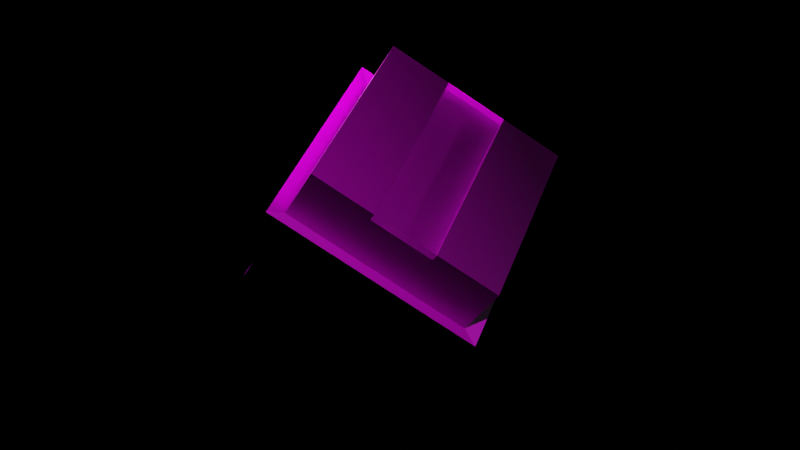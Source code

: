 # Source: TestAnim.blend  (saved by Blender 2.80.75; exported with 4.5.12 LTS)
import bpy
from mathutils import Matrix  # noqa: F401  (used for matrix-valued properties, if any)

bpy.ops.wm.read_factory_settings(use_empty=True)
scene = bpy.context.scene
scene.name = 'Scene'

# ---- collections
col_collection = bpy.data.collections.new('Collection'); scene.collection.children.link(col_collection)

# ---- images (referenced by path relative to the original .blend; pixels are not part of the script)
import os
ASSET_DIR = os.environ.get("B2B_ASSET_DIR", "")  # directory of the original .blend (textures are referenced by path, not embedded)
HERE = os.path.dirname(os.path.abspath(__file__))  # packed textures are extracted next to this script under _unpacked/

def load_image(name, relpath, width, height, colorspace="sRGB"):
    """Load a texture the original file referenced (path relative to the .blend, or extracted next to this script)."""
    p = next((c for c in (os.path.join(HERE, relpath), os.path.join(ASSET_DIR, relpath)) if relpath and os.path.exists(c)), "")
    if p:
        img = bpy.data.images.load(p, check_existing=True)
        img.name = name
    else:  # same state as the original file: an image datablock whose file is absent (Cycles renders it pink)
        img = bpy.data.images.new(name, width, height)
        img.source = "FILE"
        img.filepath = "//" + (relpath or name)
    img.colorspace_settings.name = colorspace
    return img
img_material_0_basecolor_jpg = load_image('material_0_baseColor.jpg', 'material_0_baseColor.jpg', 1024, 1024, 'sRGB')
img_material_0_normals_jpg = load_image('material_0_Normals.jpg', 'material_0_Normals.jpg', 1024, 1024, 'sRGB')

# ---- materials (node trees are filled in below, after node groups)
mat_material = bpy.data.materials.new('Material')
mat_material.alpha_threshold = 0.0
mat_material.use_transparent_shadow = False
mat_material.line_color = (0.0, 0.0, 0.0, 1.0)

# ---- material node trees
mat_material.use_nodes = True; mat_material.node_tree.nodes.clear()
_N = mat_material.node_tree.nodes; _L = mat_material.node_tree.links
n0 = _N.new('ShaderNodeOutputMaterial'); n0.name = 'Material Output'; n0.location = (300, 300)
n1 = _N.new('ShaderNodeBsdfPrincipled'); n1.name = 'Principled BSDF'; n1.location = (10, 300)
n1.distribution = 'GGX'
n1.subsurface_method = 'BURLEY'
n1.inputs[2].default_value = 0.4
n1.inputs[3].default_value = 1.45
n1.inputs[27].default_value = (0.0, 0.0, 0.0, 1.0)
n1.inputs[28].default_value = 1.0
n2 = _N.new('ShaderNodeTexImage'); n2.name = 'Image Texture'; n2.location = (-404, 288)
n2.image = img_material_0_basecolor_jpg
n3 = _N.new('ShaderNodeTexImage'); n3.name = 'Image Texture.001'; n3.location = (-693, -29)
n3.image = img_material_0_normals_jpg
n4 = _N.new('ShaderNodeNormalMap'); n4.name = 'Normal Map'; n4.location = (-318, -141)
_L.new(n1.outputs[0], n0.inputs[0])
_L.new(n2.outputs[0], n1.inputs[0])
_L.new(n3.outputs[0], n4.inputs[1])
_L.new(n4.outputs[0], n1.inputs[5])
n0.is_active_output = True

# ---- world
world_world = bpy.data.worlds.new('World'); scene.world = world_world
world_world.use_nodes = True; world_world.node_tree.nodes.clear()
_N = world_world.node_tree.nodes; _L = world_world.node_tree.links
n0 = _N.new('ShaderNodeOutputWorld'); n0.name = 'World Output'; n0.location = (300, 300)
n1 = _N.new('ShaderNodeBackground'); n1.name = 'Background'; n1.location = (10, 300)
n1.inputs[0].default_value = (0.05088, 0.05088, 0.05088, 1.0)
n1.inputs[1].default_value = 0.0
_L.new(n1.outputs[0], n0.inputs[0])
n0.is_active_output = True
world_world.color = (0.05088, 0.05088, 0.05088)
world_world.use_sun_shadow = False
world_world.sun_shadow_jitter_overblur = 0.0

# ---- cameras
cam_camera = bpy.data.cameras.new('Camera')
cam_camera.clip_end = 100.0
cam_camera.ortho_scale = 7.314

# ---- lights
light_light = bpy.data.lights.new('Light', 'POINT')
light_light.transmission_factor = 0.0
light_light.energy = 1000.0
light_light.shadow_soft_size = 0.1
light_light.shadow_maximum_resolution = 0.006
light_light.use_absolute_resolution = True
light_light_001 = bpy.data.lights.new('Light.001', 'POINT')
light_light_001.transmission_factor = 0.0
light_light_001.energy = 1000.0
light_light_001.shadow_soft_size = 0.1
light_light_001.shadow_maximum_resolution = 0.006
light_light_001.use_absolute_resolution = True
light_light_002 = bpy.data.lights.new('Light.002', 'POINT')
light_light_002.transmission_factor = 0.0
light_light_002.energy = 50.0
light_light_002.shadow_soft_size = 0.1
light_light_002.shadow_maximum_resolution = 0.006
light_light_002.use_absolute_resolution = True
light_light_003 = bpy.data.lights.new('Light.003', 'POINT')
light_light_003.transmission_factor = 0.0
light_light_003.energy = 100.0
light_light_003.shadow_soft_size = 0.1
light_light_003.shadow_maximum_resolution = 0.006
light_light_003.use_absolute_resolution = True

# ---- meshes
me_cube = bpy.data.meshes.new('Cube')
me_cube.from_pydata([(1.0, 1.0, 1.0), (1.0, 1.0, -1.0), (1.0, -1.0, 1.0), (1.0, -1.0, -1.0), (-1.0, 1.0, 1.0), (-1.0, 1.0, -1.0), (-1.0, -1.0, 1.0), (-1.0, -1.0, -1.0), (1.0, 1.0, 0.3333), (1.0, 1.0, -0.3333), (-1.0, -1.0, -0.3333), (-1.0, -1.0, 0.3333), (1.0, -1.0, 0.3333), (1.0, -1.0, -0.3333), (-1.0, 1.0, 0.3333), (-1.0, 1.0, -0.3333), (1.15, 1.15, 0.3833), (1.15, 1.15, -0.3833), (-1.15, -1.15, -0.3833), (-1.15, -1.15, 0.3833), (1.15, -1.15, 0.3833), (1.15, -1.15, -0.3833), (-1.15, 1.15, 0.3833), (-1.15, 1.15, -0.3833), (-1.0, 0.3333, -1.0), (-1.0, -0.3333, -1.0), (1.0, 0.3333, 1.0), (1.0, -0.3333, 1.0), (-1.0, -0.3333, 1.0), (-1.0, 0.3333, 1.0), (1.0, -0.3333, -1.0), (1.0, 0.3333, -1.0), (1.0, 0.3333, -0.3333), (1.0, -0.3333, -0.3333), (1.0, 0.3333, 0.3333), (1.0, -0.3333, 0.3333), (-1.0, -0.3333, -0.3333), (-1.0, 0.3333, -0.3333), (-1.0, -0.3333, 0.3333), (-1.0, 0.3333, 0.3333), (1.15, 0.3833, -0.3833), (1.15, -0.3833, -0.3833), (1.15, 0.3833, 0.3833), (1.15, -0.3833, 0.3833), (-1.15, -0.3833, -0.3833), (-1.15, 0.3833, -0.3833), (-1.15, -0.3833, 0.3833), (-1.15, 0.3833, 0.3833), (1.0, 0.3333, 0.9117), (1.0, -0.3333, 0.9117), (-1.0, -0.3333, 0.9117), (-1.0, 0.3333, 0.9117)], [], [(27, 28, 6, 2), (12, 2, 6, 11), (39, 29, 4, 14), (25, 30, 3, 7), (35, 27, 2, 12), (14, 4, 0, 8), (5, 15, 9, 1), (9, 15, 23, 17), (30, 33, 13, 3), (32, 9, 17, 40), (24, 37, 15, 5), (36, 10, 18, 44), (3, 13, 10, 7), (10, 13, 21, 18), (23, 22, 16, 17), (41, 43, 20, 21), (45, 47, 22, 23), (21, 20, 19, 18), (12, 11, 19, 20), (39, 14, 22, 47), (35, 12, 20, 43), (14, 8, 16, 22), (8, 34, 42, 16), (34, 35, 43, 42), (11, 38, 46, 19), (38, 39, 47, 46), (18, 19, 46, 44), (44, 46, 47, 45), (17, 16, 42, 40), (40, 42, 43, 41), (15, 37, 45, 23), (37, 36, 44, 45), (7, 10, 36, 25), (25, 36, 37, 24), (13, 33, 41, 21), (33, 32, 40, 41), (1, 9, 32, 31), (31, 32, 33, 30), (8, 0, 26, 34), (34, 26, 27, 35), (5, 1, 31, 24), (24, 31, 30, 25), (11, 6, 28, 38), (38, 28, 29, 39), (0, 4, 29, 26), (26, 29, 51, 48), (48, 51, 50, 49), (29, 28, 50, 51), (27, 26, 48, 49), (28, 27, 49, 50)])
_uv = me_cube.uv_layers.new(name='UVMap')
_uv.uv.foreach_set('vector', [0.0001998, 0.2222, 0.3331, 0.2222, 0.3331, 0.3331, 0.0001998, 0.3331, 0.1112, 0.9998, 0.0001998, 0.9998, 0.0001998, 0.6669, 0.1112, 0.6669, 0.4445, 0.2222, 0.4445, 0.3331, 0.3335, 0.3331, 0.3335, 0.2222, 0.6534, 0.8926, 0.9864, 0.8926, 0.9864, 1.004, 0.6534, 1.004, 0.7778, 0.1112, 0.6669, 0.1112, 0.6669, 0.0001998, 0.7778, 0.0001998, 0.3331, 0.5555, 0.3331, 0.6665, 0.0001998, 0.6665, 0.0001998, 0.5555, 0.3331, 0.3335, 0.3331, 0.4445, 0.0001998, 0.4445, 0.0001998, 0.3335, 0.0001998, 0.4445, 0.3331, 0.4445, 0.3331, 0.4445, 0.0001998, 0.4445, 0.9998, 0.1112, 0.8888, 0.1112, 0.8888, 0.0001998, 0.9998, 0.0001998, 0.8888, 0.2222, 0.8888, 0.3331, 0.8888, 0.3331, 0.8888, 0.2222, 0.4445, 0.0001998, 0.4445, 0.1112, 0.3335, 0.1112, 0.3335, 0.0001998, 0.5555, 0.1112, 0.6665, 0.1112, 0.6665, 0.1112, 0.5555, 0.1112, 0.3331, 0.9998, 0.2222, 0.9998, 0.2222, 0.6669, 0.3331, 0.6669, 0.2222, 0.6669, 0.2222, 0.9998, 0.2222, 0.9998, 0.2222, 0.6669, 0.3331, 0.4445, 0.3331, 0.5555, 0.0001998, 0.5555, 0.0001998, 0.4445, 0.8888, 0.1112, 0.7778, 0.1112, 0.7778, 0.0001998, 0.8888, 0.0001998, 0.4445, 0.1112, 0.4445, 0.2222, 0.3335, 0.2222, 0.3335, 0.1112, 0.2222, 0.9998, 0.1112, 0.9998, 0.1112, 0.6669, 0.2222, 0.6669, 0.1112, 0.9998, 0.1112, 0.6669, 0.1112, 0.6669, 0.1112, 0.9998, 0.4445, 0.2222, 0.3335, 0.2222, 0.3335, 0.2222, 0.4445, 0.2222, 0.7778, 0.1112, 0.7778, 0.0001998, 0.7778, 0.0001998, 0.7778, 0.1112, 0.3331, 0.5555, 0.0001998, 0.5555, 0.0001998, 0.5555, 0.3331, 0.5555, 0.7778, 0.3331, 0.7778, 0.2222, 0.7778, 0.2222, 0.7778, 0.3331, 0.7778, 0.2222, 0.7778, 0.1112, 0.7778, 0.1112, 0.7778, 0.2222, 0.6665, 0.2222, 0.5555, 0.2222, 0.5555, 0.2222, 0.6665, 0.2222, 0.5555, 0.2222, 0.4445, 0.2222, 0.4445, 0.2222, 0.5555, 0.2222, 0.6665, 0.1112, 0.6665, 0.2222, 0.5555, 0.2222, 0.5555, 0.1112, 0.5555, 0.1112, 0.5555, 0.2222, 0.4445, 0.2222, 0.4445, 0.1112, 0.8888, 0.3331, 0.7778, 0.3331, 0.7778, 0.2222, 0.8888, 0.2222, 0.8888, 0.2222, 0.7778, 0.2222, 0.7778, 0.1112, 0.8888, 0.1112, 0.3335, 0.1112, 0.4445, 0.1112, 0.4445, 0.1112, 0.3335, 0.1112, 0.4445, 0.1112, 0.5555, 0.1112, 0.5555, 0.1112, 0.4445, 0.1112, 0.6665, 0.0001998, 0.6665, 0.1112, 0.5555, 0.1112, 0.5555, 0.0001998, 0.5555, 0.0001998, 0.5555, 0.1112, 0.4445, 0.1112, 0.4445, 0.0001998, 0.8888, 0.0001998, 0.8888, 0.1112, 0.8888, 0.1112, 0.8888, 0.0001998, 0.8888, 0.1112, 0.8888, 0.2222, 0.8888, 0.2222, 0.8888, 0.1112, 0.9998, 0.3331, 0.8888, 0.3331, 0.8888, 0.2222, 0.9998, 0.2222, 0.9998, 0.2222, 0.8888, 0.2222, 0.8888, 0.1112, 0.9998, 0.1112, 0.7778, 0.3331, 0.6669, 0.3331, 0.6669, 0.2222, 0.7778, 0.2222, 0.7778, 0.2222, 0.6669, 0.2222, 0.6669, 0.1112, 0.7778, 0.1112, 0.6534, 0.6707, 0.9864, 0.6707, 0.9864, 0.7816, 0.6534, 0.7816, 0.6534, 0.7816, 0.9864, 0.7816, 0.9864, 0.8926, 0.6534, 0.8926, 0.6665, 0.2222, 0.6665, 0.3331, 0.5555, 0.3331, 0.5555, 0.2222, 0.5555, 0.2222, 0.5555, 0.3331, 0.4445, 0.3331, 0.4445, 0.2222, 0.0001998, 0.0001998, 0.3331, 0.0001998, 0.3331, 0.1112, 0.0001998, 0.1112, 0.0001998, 0.1112, 0.3331, 0.1112, 0.3331, 0.1112, 0.0001998, 0.1112, 0.0001998, 0.1112, 0.3331, 0.1112, 0.3331, 0.2222, 0.0001998, 0.2222, 0.4445, 0.3331, 0.5555, 0.3331, 0.5555, 0.3331, 0.4445, 0.3331, 0.6669, 0.1112, 0.6669, 0.2222, 0.6669, 0.2222, 0.6669, 0.1112, 0.3331, 0.2222, 0.0001998, 0.2222, 0.0001998, 0.2222, 0.3331, 0.2222])
me_cube.materials.append(mat_material)
me_cube.use_remesh_preserve_volume = False
me_cube.use_remesh_preserve_attributes = False
me_cube.use_mirror_vertex_groups = False
me_cube.update()

# ---- objects
ob_cube = bpy.data.objects.new('Cube', me_cube)
ob_light = bpy.data.objects.new('Light', light_light)
ob_camera = bpy.data.objects.new('Camera', cam_camera)
ob_light_001 = bpy.data.objects.new('Light.001', light_light_001)
ob_light_002 = bpy.data.objects.new('Light.002', light_light_002)
ob_light_003 = bpy.data.objects.new('Light.003', light_light_003)

# ---- transforms, parenting, visibility, modifiers, constraints
ob_cube.location = (0.0, 0.0, 0.0)
ob_cube.rotation_euler = (-0.5877, 0.3098, -1.142)
ob_cube.lock_rotations_4d = False
ob_cube.empty_display_type = 'ARROWS'
ob_cube.lineart.crease_threshold = 0.0
ob_light.location = (5.402, -3.93, 5.4)
ob_light.rotation_euler = (0.6503, 0.05522, 1.866)
ob_light.lock_rotations_4d = False
ob_light.empty_display_type = 'ARROWS'
ob_light.color = (0.0, 0.0, 0.0, 0.0)
ob_light.lineart.crease_threshold = 0.0
ob_camera.location = (7.359, -6.926, 4.958)
ob_camera.rotation_euler = (1.109, 0.0, 0.8149)
ob_camera.lock_rotations_4d = False
ob_camera.empty_display_type = 'ARROWS'
ob_camera.color = (0.0, 0.0, 0.0, 0.0)
ob_camera.display_type = 'WIRE'
ob_camera.lineart.crease_threshold = 0.0
ob_light_001.location = (-2.873, 0.5986, 2.617)
ob_light_001.rotation_euler = (0.6503, 0.05522, 1.866)
ob_light_001.lock_rotations_4d = False
ob_light_001.empty_display_type = 'ARROWS'
ob_light_001.color = (0.0, 0.0, 0.0, 0.0)
ob_light_001.lineart.crease_threshold = 0.0
ob_light_002.location = (9.095, 0.5362, -3.249)
ob_light_002.rotation_euler = (0.6503, 0.05522, 1.866)
ob_light_002.lock_rotations_4d = False
ob_light_002.empty_display_type = 'ARROWS'
ob_light_002.color = (0.0, 0.0, 0.0, 0.0)
ob_light_002.lineart.crease_threshold = 0.0
ob_light_003.location = (5.444, 9.57, -0.1612)
ob_light_003.rotation_euler = (0.6503, 0.05522, 1.866)
ob_light_003.lock_rotations_4d = False
ob_light_003.empty_display_type = 'ARROWS'
ob_light_003.color = (0.0, 0.0, 0.0, 0.0)
ob_light_003.lineart.crease_threshold = 0.0

# ---- collection membership
col_collection.objects.link(ob_cube)
col_collection.objects.link(ob_light)
col_collection.objects.link(ob_camera)
col_collection.objects.link(ob_light_001)
col_collection.objects.link(ob_light_002)
col_collection.objects.link(ob_light_003)

# ---- scene / render settings (as saved in the file)
scene.camera = ob_camera
scene.frame_start = 1; scene.frame_end = 20; scene.frame_set(64)
scene.render.engine = 'BLENDER_EEVEE_NEXT'
scene.render.image_settings.file_format = 'FFMPEG'
scene.render.image_settings.color_mode = 'RGB'
scene.cycles.use_denoising = False
scene.cycles.samples = 128
scene.cycles.sampling_pattern = 'TABULATED_SOBOL'
scene.cycles.use_adaptive_sampling = False
scene.cycles.use_light_tree = False
scene.view_settings.view_transform = 'Filmic'
bpy.context.view_layer.update()
